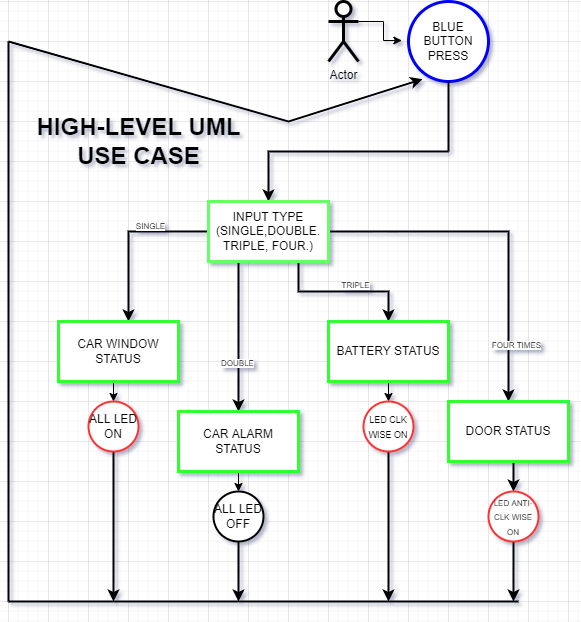

The diagram above was exported from draw.io. Its source (the exported page's mxGraphModel, read from the mxfile embedded in the PNG):
<mxGraphModel dx="782" dy="379" grid="1" gridSize="10" guides="1" tooltips="1" connect="1" arrows="1" fold="1" page="1" pageScale="1" pageWidth="1169" pageHeight="827" math="0" shadow="1">
  <root>
    <mxCell id="0" />
    <mxCell id="1" parent="0" />
    <mxCell id="tA4ldBSY-3lt32LfEqUi-5" style="edgeStyle=orthogonalEdgeStyle;rounded=0;orthogonalLoop=1;jettySize=auto;html=1;exitX=1;exitY=0.3333333333333333;exitDx=0;exitDy=0;exitPerimeter=0;entryX=-0.083;entryY=0.488;entryDx=0;entryDy=0;entryPerimeter=0;" edge="1" parent="1" source="tA4ldBSY-3lt32LfEqUi-1" target="tA4ldBSY-3lt32LfEqUi-3">
      <mxGeometry relative="1" as="geometry" />
    </mxCell>
    <mxCell id="tA4ldBSY-3lt32LfEqUi-1" value="Actor" style="shape=umlActor;verticalLabelPosition=bottom;verticalAlign=top;html=1;outlineConnect=0;strokeWidth=3;" vertex="1" parent="1">
      <mxGeometry x="400" y="40" width="30" height="60" as="geometry" />
    </mxCell>
    <mxCell id="tA4ldBSY-3lt32LfEqUi-3" value="BLUE BUTTON&lt;br&gt;PRESS" style="ellipse;whiteSpace=wrap;html=1;aspect=fixed;strokeWidth=3;strokeColor=#0000FF;" vertex="1" parent="1">
      <mxGeometry x="480" y="40" width="80" height="80" as="geometry" />
    </mxCell>
    <mxCell id="tA4ldBSY-3lt32LfEqUi-10" style="edgeStyle=orthogonalEdgeStyle;rounded=0;orthogonalLoop=1;jettySize=auto;html=1;strokeWidth=2;" edge="1" parent="1" target="tA4ldBSY-3lt32LfEqUi-11">
      <mxGeometry relative="1" as="geometry">
        <mxPoint x="320" y="240" as="targetPoint" />
        <mxPoint x="520" y="190" as="sourcePoint" />
      </mxGeometry>
    </mxCell>
    <mxCell id="tA4ldBSY-3lt32LfEqUi-12" style="edgeStyle=orthogonalEdgeStyle;rounded=0;orthogonalLoop=1;jettySize=auto;html=1;exitX=0;exitY=0.5;exitDx=0;exitDy=0;strokeWidth=2;" edge="1" parent="1" source="tA4ldBSY-3lt32LfEqUi-11">
      <mxGeometry relative="1" as="geometry">
        <mxPoint x="200" y="360" as="targetPoint" />
      </mxGeometry>
    </mxCell>
    <mxCell id="tA4ldBSY-3lt32LfEqUi-42" value="SINGLE" style="edgeLabel;html=1;align=center;verticalAlign=middle;resizable=0;points=[];fontSize=8;" vertex="1" connectable="0" parent="tA4ldBSY-3lt32LfEqUi-12">
      <mxGeometry x="-0.3098" y="-6" relative="1" as="geometry">
        <mxPoint as="offset" />
      </mxGeometry>
    </mxCell>
    <mxCell id="tA4ldBSY-3lt32LfEqUi-14" style="edgeStyle=orthogonalEdgeStyle;rounded=0;orthogonalLoop=1;jettySize=auto;html=1;exitX=0.25;exitY=1;exitDx=0;exitDy=0;strokeWidth=2;" edge="1" parent="1" source="tA4ldBSY-3lt32LfEqUi-11" target="tA4ldBSY-3lt32LfEqUi-18">
      <mxGeometry relative="1" as="geometry">
        <mxPoint x="310" y="420" as="targetPoint" />
      </mxGeometry>
    </mxCell>
    <mxCell id="tA4ldBSY-3lt32LfEqUi-49" value="DOUBLE" style="edgeLabel;html=1;align=center;verticalAlign=middle;resizable=0;points=[];fontSize=8;" vertex="1" connectable="0" parent="tA4ldBSY-3lt32LfEqUi-14">
      <mxGeometry x="0.3511" y="-2" relative="1" as="geometry">
        <mxPoint as="offset" />
      </mxGeometry>
    </mxCell>
    <mxCell id="tA4ldBSY-3lt32LfEqUi-21" style="edgeStyle=orthogonalEdgeStyle;rounded=0;orthogonalLoop=1;jettySize=auto;html=1;exitX=1;exitY=0.5;exitDx=0;exitDy=0;entryX=0.5;entryY=0;entryDx=0;entryDy=0;strokeWidth=2;" edge="1" parent="1" source="tA4ldBSY-3lt32LfEqUi-11" target="tA4ldBSY-3lt32LfEqUi-20">
      <mxGeometry relative="1" as="geometry" />
    </mxCell>
    <mxCell id="tA4ldBSY-3lt32LfEqUi-45" value="FOUR TIMES&lt;br&gt;" style="edgeLabel;html=1;align=center;verticalAlign=middle;resizable=0;points=[];fontSize=8;" vertex="1" connectable="0" parent="tA4ldBSY-3lt32LfEqUi-21">
      <mxGeometry x="0.6743" y="7" relative="1" as="geometry">
        <mxPoint as="offset" />
      </mxGeometry>
    </mxCell>
    <mxCell id="tA4ldBSY-3lt32LfEqUi-22" style="edgeStyle=orthogonalEdgeStyle;rounded=0;orthogonalLoop=1;jettySize=auto;html=1;exitX=0.75;exitY=1;exitDx=0;exitDy=0;entryX=0.5;entryY=0;entryDx=0;entryDy=0;strokeWidth=2;" edge="1" parent="1" source="tA4ldBSY-3lt32LfEqUi-11" target="tA4ldBSY-3lt32LfEqUi-19">
      <mxGeometry relative="1" as="geometry" />
    </mxCell>
    <mxCell id="tA4ldBSY-3lt32LfEqUi-44" value="TRIPLE" style="edgeLabel;html=1;align=center;verticalAlign=middle;resizable=0;points=[];fontSize=8;" vertex="1" connectable="0" parent="tA4ldBSY-3lt32LfEqUi-22">
      <mxGeometry x="0.1511" y="7" relative="1" as="geometry">
        <mxPoint as="offset" />
      </mxGeometry>
    </mxCell>
    <mxCell id="tA4ldBSY-3lt32LfEqUi-11" value="INPUT TYPE&lt;br&gt;(SINGLE,DOUBLE.&lt;br&gt;TRIPLE, FOUR.)" style="rounded=0;whiteSpace=wrap;html=1;strokeWidth=3;strokeColor=#66FF66;" vertex="1" parent="1">
      <mxGeometry x="280" y="240" width="120" height="60" as="geometry" />
    </mxCell>
    <mxCell id="tA4ldBSY-3lt32LfEqUi-28" style="edgeStyle=orthogonalEdgeStyle;rounded=0;orthogonalLoop=1;jettySize=auto;html=1;exitX=0.5;exitY=1;exitDx=0;exitDy=0;entryX=0.5;entryY=0;entryDx=0;entryDy=0;" edge="1" parent="1" source="tA4ldBSY-3lt32LfEqUi-17" target="tA4ldBSY-3lt32LfEqUi-23">
      <mxGeometry relative="1" as="geometry" />
    </mxCell>
    <mxCell id="tA4ldBSY-3lt32LfEqUi-17" value="CAR WINDOW STATUS" style="rounded=0;whiteSpace=wrap;html=1;strokeWidth=3;strokeColor=#33FF33;" vertex="1" parent="1">
      <mxGeometry x="130" y="360" width="120" height="60" as="geometry" />
    </mxCell>
    <mxCell id="tA4ldBSY-3lt32LfEqUi-31" style="edgeStyle=orthogonalEdgeStyle;rounded=0;orthogonalLoop=1;jettySize=auto;html=1;exitX=0.5;exitY=1;exitDx=0;exitDy=0;entryX=0.5;entryY=0;entryDx=0;entryDy=0;" edge="1" parent="1" source="tA4ldBSY-3lt32LfEqUi-18" target="tA4ldBSY-3lt32LfEqUi-24">
      <mxGeometry relative="1" as="geometry" />
    </mxCell>
    <mxCell id="tA4ldBSY-3lt32LfEqUi-18" value="CAR ALARM STATUS" style="rounded=0;whiteSpace=wrap;html=1;strokeWidth=3;strokeColor=#33FF33;" vertex="1" parent="1">
      <mxGeometry x="250" y="450" width="120" height="60" as="geometry" />
    </mxCell>
    <mxCell id="tA4ldBSY-3lt32LfEqUi-29" style="edgeStyle=orthogonalEdgeStyle;rounded=0;orthogonalLoop=1;jettySize=auto;html=1;exitX=0.5;exitY=1;exitDx=0;exitDy=0;entryX=0.5;entryY=0;entryDx=0;entryDy=0;" edge="1" parent="1" source="tA4ldBSY-3lt32LfEqUi-19" target="tA4ldBSY-3lt32LfEqUi-25">
      <mxGeometry relative="1" as="geometry" />
    </mxCell>
    <mxCell id="tA4ldBSY-3lt32LfEqUi-19" value="BATTERY STATUS" style="rounded=0;whiteSpace=wrap;html=1;strokeWidth=3;strokeColor=#33FF33;" vertex="1" parent="1">
      <mxGeometry x="400" y="360" width="120" height="60" as="geometry" />
    </mxCell>
    <mxCell id="tA4ldBSY-3lt32LfEqUi-32" style="edgeStyle=orthogonalEdgeStyle;rounded=0;orthogonalLoop=1;jettySize=auto;html=1;exitX=0.5;exitY=1;exitDx=0;exitDy=0;entryX=0.5;entryY=0;entryDx=0;entryDy=0;strokeWidth=2;" edge="1" parent="1" source="tA4ldBSY-3lt32LfEqUi-20" target="tA4ldBSY-3lt32LfEqUi-27">
      <mxGeometry relative="1" as="geometry" />
    </mxCell>
    <mxCell id="tA4ldBSY-3lt32LfEqUi-20" value="DOOR STATUS" style="rounded=0;whiteSpace=wrap;html=1;strokeColor=#33FF33;strokeWidth=3;" vertex="1" parent="1">
      <mxGeometry x="520" y="440" width="120" height="60" as="geometry" />
    </mxCell>
    <mxCell id="tA4ldBSY-3lt32LfEqUi-33" style="edgeStyle=orthogonalEdgeStyle;rounded=0;orthogonalLoop=1;jettySize=auto;html=1;exitX=0.5;exitY=1;exitDx=0;exitDy=0;fontSize=8;strokeWidth=2;" edge="1" parent="1" source="tA4ldBSY-3lt32LfEqUi-23">
      <mxGeometry relative="1" as="geometry">
        <mxPoint x="185" y="640" as="targetPoint" />
      </mxGeometry>
    </mxCell>
    <mxCell id="tA4ldBSY-3lt32LfEqUi-23" value="ALL LED ON" style="ellipse;whiteSpace=wrap;html=1;aspect=fixed;strokeColor=#FF3333;strokeWidth=2;" vertex="1" parent="1">
      <mxGeometry x="160" y="440" width="50" height="50" as="geometry" />
    </mxCell>
    <mxCell id="tA4ldBSY-3lt32LfEqUi-34" style="edgeStyle=orthogonalEdgeStyle;rounded=0;orthogonalLoop=1;jettySize=auto;html=1;exitX=0.5;exitY=1;exitDx=0;exitDy=0;fontSize=8;strokeWidth=2;" edge="1" parent="1" source="tA4ldBSY-3lt32LfEqUi-24">
      <mxGeometry relative="1" as="geometry">
        <mxPoint x="310" y="640" as="targetPoint" />
      </mxGeometry>
    </mxCell>
    <mxCell id="tA4ldBSY-3lt32LfEqUi-24" value="ALL LED OFF" style="ellipse;whiteSpace=wrap;html=1;aspect=fixed;strokeWidth=2;" vertex="1" parent="1">
      <mxGeometry x="285" y="530" width="50" height="50" as="geometry" />
    </mxCell>
    <mxCell id="tA4ldBSY-3lt32LfEqUi-35" style="edgeStyle=orthogonalEdgeStyle;rounded=0;orthogonalLoop=1;jettySize=auto;html=1;exitX=0.5;exitY=1;exitDx=0;exitDy=0;fontSize=8;strokeWidth=2;" edge="1" parent="1" source="tA4ldBSY-3lt32LfEqUi-25">
      <mxGeometry relative="1" as="geometry">
        <mxPoint x="460" y="640" as="targetPoint" />
      </mxGeometry>
    </mxCell>
    <mxCell id="tA4ldBSY-3lt32LfEqUi-25" value="&lt;font style=&quot;font-size: 9px&quot;&gt;LED CLK WISE ON&lt;/font&gt;" style="ellipse;whiteSpace=wrap;html=1;aspect=fixed;strokeColor=#FF3333;strokeWidth=2;" vertex="1" parent="1">
      <mxGeometry x="435" y="440" width="50" height="50" as="geometry" />
    </mxCell>
    <mxCell id="tA4ldBSY-3lt32LfEqUi-36" style="edgeStyle=orthogonalEdgeStyle;rounded=0;orthogonalLoop=1;jettySize=auto;html=1;exitX=0.5;exitY=1;exitDx=0;exitDy=0;fontSize=8;strokeWidth=2;" edge="1" parent="1" source="tA4ldBSY-3lt32LfEqUi-27">
      <mxGeometry relative="1" as="geometry">
        <mxPoint x="585" y="640" as="targetPoint" />
      </mxGeometry>
    </mxCell>
    <mxCell id="tA4ldBSY-3lt32LfEqUi-27" value="&lt;font style=&quot;font-size: 8px&quot;&gt;LED ANTI-CLK WISE ON&lt;/font&gt;" style="ellipse;whiteSpace=wrap;html=1;aspect=fixed;strokeColor=#FF3333;strokeWidth=2;" vertex="1" parent="1">
      <mxGeometry x="560" y="530" width="50" height="50" as="geometry" />
    </mxCell>
    <mxCell id="tA4ldBSY-3lt32LfEqUi-38" value="" style="endArrow=none;html=1;rounded=0;fontSize=8;strokeWidth=2;" edge="1" parent="1">
      <mxGeometry width="50" height="50" relative="1" as="geometry">
        <mxPoint x="80" y="640" as="sourcePoint" />
        <mxPoint x="590" y="640" as="targetPoint" />
        <Array as="points">
          <mxPoint x="460" y="640" />
        </Array>
      </mxGeometry>
    </mxCell>
    <mxCell id="tA4ldBSY-3lt32LfEqUi-39" value="" style="endArrow=none;html=1;rounded=0;fontSize=8;strokeWidth=2;" edge="1" parent="1">
      <mxGeometry width="50" height="50" relative="1" as="geometry">
        <mxPoint x="80" y="640" as="sourcePoint" />
        <mxPoint x="80" y="80" as="targetPoint" />
      </mxGeometry>
    </mxCell>
    <mxCell id="tA4ldBSY-3lt32LfEqUi-41" value="" style="endArrow=classic;html=1;rounded=0;fontSize=8;entryX=0.175;entryY=0.971;entryDx=0;entryDy=0;entryPerimeter=0;strokeWidth=2;" edge="1" parent="1" target="tA4ldBSY-3lt32LfEqUi-3">
      <mxGeometry width="50" height="50" relative="1" as="geometry">
        <mxPoint x="80" y="80" as="sourcePoint" />
        <mxPoint x="390" y="80" as="targetPoint" />
        <Array as="points">
          <mxPoint x="360" y="160" />
        </Array>
      </mxGeometry>
    </mxCell>
    <mxCell id="tA4ldBSY-3lt32LfEqUi-50" value="HIGH-LEVEL UML&lt;br&gt;USE CASE" style="text;strokeColor=none;fillColor=none;html=1;fontSize=24;fontStyle=1;verticalAlign=middle;align=center;" vertex="1" parent="1">
      <mxGeometry x="160" y="160" width="100" height="40" as="geometry" />
    </mxCell>
    <mxCell id="tA4ldBSY-3lt32LfEqUi-51" value="" style="endArrow=none;html=1;rounded=0;fontSize=8;strokeWidth=2;entryX=0.5;entryY=1;entryDx=0;entryDy=0;" edge="1" parent="1" target="tA4ldBSY-3lt32LfEqUi-3">
      <mxGeometry width="50" height="50" relative="1" as="geometry">
        <mxPoint x="520" y="190" as="sourcePoint" />
        <mxPoint x="430" y="200" as="targetPoint" />
        <Array as="points" />
      </mxGeometry>
    </mxCell>
  </root>
</mxGraphModel>